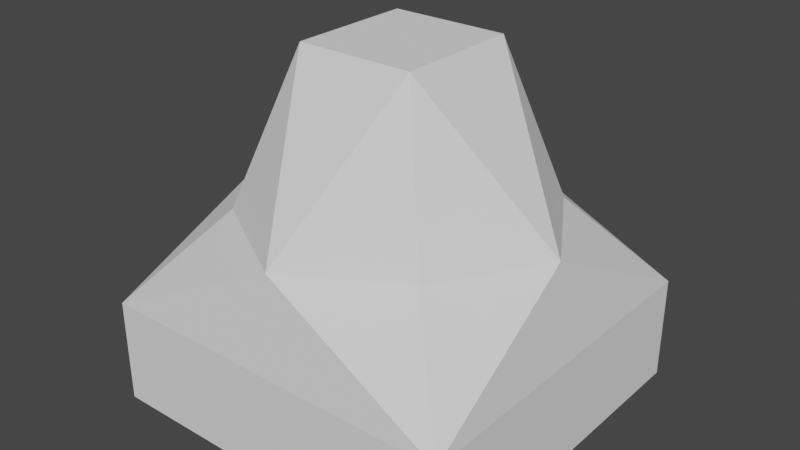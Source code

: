 # Source: stone_lantern_collide.blend  (saved by Blender 2.93.20; exported with 4.5.12 LTS)
import bpy
from mathutils import Matrix  # noqa: F401  (used for matrix-valued properties, if any)

bpy.ops.wm.read_factory_settings(use_empty=True)
scene = bpy.context.scene
scene.name = 'Scene'

# ---- collections
col_collection = bpy.data.collections.new('Collection'); scene.collection.children.link(col_collection)

# ---- world
world_world = bpy.data.worlds.new('World'); scene.world = world_world
world_world.use_nodes = True; world_world.node_tree.nodes.clear()
_N = world_world.node_tree.nodes; _L = world_world.node_tree.links
n0 = _N.new('ShaderNodeOutputWorld'); n0.name = 'World Output'; n0.location = (300, 300)
n1 = _N.new('ShaderNodeBackground'); n1.name = 'Background'; n1.location = (10, 300)
n1.inputs[0].default_value = (0.05088, 0.05088, 0.05088, 1.0)
_L.new(n1.outputs[0], n0.inputs[0])
n0.is_active_output = True
world_world.color = (0.05088, 0.05088, 0.05088)
world_world.use_sun_shadow = False
world_world.sun_shadow_jitter_overblur = 0.0

# ---- meshes
me_cube_001 = bpy.data.meshes.new('Cube.001')
me_cube_001.from_pydata([(-0.2733, -0.2733, -0.02416), (-0.2733, -0.2733, 0.02416), (-0.2733, 0.2733, -0.02416), (-0.2733, 0.2733, 0.02416), (0.2733, -0.2733, -0.02416), (0.2733, -0.2733, 0.02416), (0.2733, 0.2733, -0.02416), (0.2733, 0.2733, 0.02416), (0.08759, 0.1012, -0.1373), (0.1589, 0.1596, -0.06691), (0.08759, -0.09047, -0.1373), (0.1589, -0.1596, -0.06691), (-0.08759, 0.1012, -0.1373), (-0.1589, 0.1596, -0.06691), (-0.08759, -0.09047, -0.1373), (-0.1589, -0.1596, -0.06691), (0.0, 0.2558, -0.06691), (0.2515, 0.0, -0.06691), (-0.253, 0.0, -0.06691), (0.0, -0.2555, -0.06691)], [], [(3, 7, 6, 2), (7, 5, 4, 6), (7, 3, 1, 5), (4, 6, 2, 0), (0, 15, 19, 11, 4), (12, 8, 10, 14), (0, 2, 13, 18, 15), (1, 3, 2, 0), (5, 1, 0, 4), (4, 11, 17, 9, 6), (13, 16, 9, 8, 12), (9, 17, 11, 10, 8), (15, 18, 13, 12, 14), (11, 19, 15, 14, 10), (13, 2, 6, 9, 16)])
_uv = me_cube_001.uv_layers.new(name='UVMap')
_uv.uv.foreach_set('vector', [0.625, 0.25, 0.625, 0.5, 0.375, 0.5, 0.375, 0.25, 0.625, 0.5, 0.625, 0.75, 0.375, 0.75, 0.375, 0.5, 0.625, 0.5, 0.875, 0.5, 0.875, 0.75, 0.625, 0.75, 0.0, 0.0, 0.0, 0.0, 0.0, 0.0, 0.0, 0.0, 0.0, 0.0, 0.0, 0.0, 0.0, 0.0, 0.0, 0.0, 0.0, 0.0, 0.0, 0.0, 0.0, 0.0, 0.0, 0.0, 0.0, 0.0, 0.0, 0.0, 0.0, 0.0, 0.0, 0.0, 0.0, 0.0, 0.0, 0.0, 0.625, 0.0, 0.625, 0.25, 0.375, 0.25, 0.375, 0.0, 0.625, 0.75, 0.625, 1.0, 0.375, 1.0, 0.375, 0.75, 0.0, 0.0, 0.0, 0.0, 0.0, 0.0, 0.0, 0.0, 0.0, 0.0, 0.0, 0.0, 0.0, 0.0, 0.0, 0.0, 0.0, 0.0, 0.0, 0.0, 0.0, 0.0, 0.0, 0.0, 0.0, 0.0, 0.0, 0.0, 0.0, 0.0, 0.0, 0.0, 0.0, 0.0, 0.0, 0.0, 0.0, 0.0, 0.0, 0.0, 0.0, 0.0, 0.0, 0.0, 0.0, 0.0, 0.0, 0.0, 0.0, 0.0, 0.0, 0.0, 0.0, 0.0, 0.0, 0.0, 0.0, 0.0, 0.0, 0.0])
me_cube_001.use_remesh_fix_poles = True
me_cube_001.use_remesh_preserve_attributes = False
me_cube_001.update()

# ---- objects
ob_cube_001 = bpy.data.objects.new('Cube.001', me_cube_001)

# ---- transforms, parenting, visibility, modifiers, constraints
ob_cube_001.location = (-0.00554, 0.005451, 0.0883)
ob_cube_001.rotation_euler = (-0.0, 3.142, -0.0)
ob_cube_001.scale = (1.049, 1.025, 3.392)

# ---- collection membership
col_collection.objects.link(ob_cube_001)

# ---- scene / render settings (as saved in the file)
scene.frame_start = 1; scene.frame_end = 250; scene.frame_set(1)
scene.render.engine = 'BLENDER_EEVEE_NEXT'
scene.cycles.use_denoising = False
scene.cycles.samples = 128
scene.cycles.sampling_pattern = 'TABULATED_SOBOL'
scene.cycles.use_adaptive_sampling = False
scene.cycles.use_light_tree = False
scene.view_settings.view_transform = 'Filmic'
bpy.context.view_layer.update()

# ---- added for rendering (the .blend has no active camera and no usable light): camera, sun
cam_auto = bpy.data.cameras.new('AutoCamera')
cam_auto.lens = 50.0
cam_auto.sensor_width = 36.0
cam_auto.clip_end = 1000.0
ob_auto_camera = bpy.data.objects.new('AutoCamera', cam_auto)
scene.collection.objects.link(ob_auto_camera)
ob_auto_camera.location = (0.892736, -1.07248, 0.998821)
ob_auto_camera.rotation_euler = (1.09748, -7.21219e-08, 0.694738)
scene.camera = ob_auto_camera
light_auto_sun = bpy.data.lights.new('AutoSun', 'SUN')
light_auto_sun.energy = 3.0
light_auto_sun.angle = 0.0523599
ob_auto_sun = bpy.data.objects.new('AutoSun', light_auto_sun)
scene.collection.objects.link(ob_auto_sun)
ob_auto_sun.rotation_euler = (0.872665, 0.174533, 0.523599)
bpy.context.view_layer.update()

